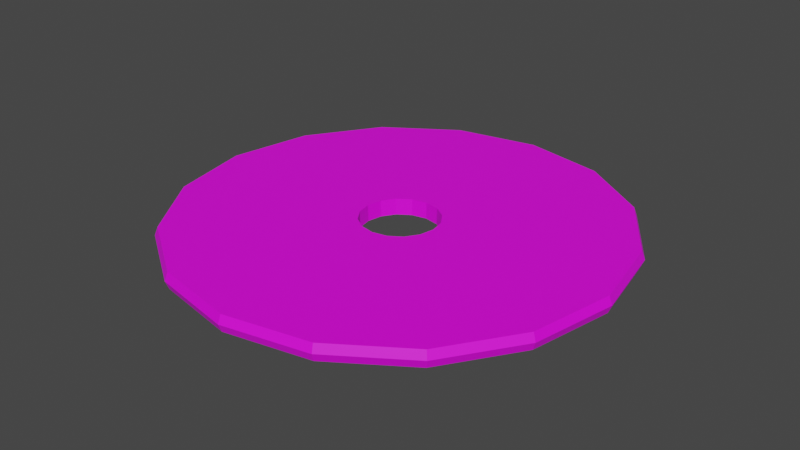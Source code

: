 # Source: disk.blend  (saved by Blender 3.3.6; exported with 4.5.12 LTS)
import bpy
from mathutils import Matrix  # noqa: F401  (used for matrix-valued properties, if any)

bpy.ops.wm.read_factory_settings(use_empty=True)
scene = bpy.context.scene
scene.name = 'Scene'

# ---- collections
col_collection = bpy.data.collections.new('Collection'); scene.collection.children.link(col_collection)

# ---- images (referenced by path relative to the original .blend; pixels are not part of the script)
import os
ASSET_DIR = os.environ.get("B2B_ASSET_DIR", "")  # directory of the original .blend (textures are referenced by path, not embedded)
HERE = os.path.dirname(os.path.abspath(__file__))  # packed textures are extracted next to this script under _unpacked/

def load_image(name, relpath, width, height, colorspace="sRGB"):
    """Load a texture the original file referenced (path relative to the .blend, or extracted next to this script)."""
    p = next((c for c in (os.path.join(HERE, relpath), os.path.join(ASSET_DIR, relpath)) if relpath and os.path.exists(c)), "")
    if p:
        img = bpy.data.images.load(p, check_existing=True)
        img.name = name
    else:  # same state as the original file: an image datablock whose file is absent (Cycles renders it pink)
        img = bpy.data.images.new(name, width, height)
        img.source = "FILE"
        img.filepath = "//" + (relpath or name)
    img.colorspace_settings.name = colorspace
    return img
img_pixeltexturegrid_256_gray_png = load_image('PixelTextureGrid_256_gray.png', 'disk_tex.png', 1024, 1024, 'sRGB')

# ---- materials (node trees are filled in below, after node groups)
mat_material_001 = bpy.data.materials.new('Material.001')
mat_material_001.use_transparent_shadow = False

# ---- material node trees
mat_material_001.use_nodes = True; mat_material_001.node_tree.nodes.clear()
_N = mat_material_001.node_tree.nodes; _L = mat_material_001.node_tree.links
n0 = _N.new('ShaderNodeBsdfPrincipled'); n0.name = 'Principled BSDF'; n0.location = (10, 300)
n0.distribution = 'GGX'
n0.subsurface_method = 'RANDOM_WALK_SKIN'
n0.inputs[3].default_value = 1.45
n0.inputs[27].default_value = (0.0, 0.0, 0.0, 1.0)
n0.inputs[28].default_value = 1.0
n1 = _N.new('ShaderNodeOutputMaterial'); n1.name = 'Material Output'; n1.location = (300, 300)
n2 = _N.new('ShaderNodeTexImage'); n2.name = 'Image Texture'; n2.location = (-280, 280)
n2.image = img_pixeltexturegrid_256_gray_png
_L.new(n0.outputs[0], n1.inputs[0])
_L.new(n2.outputs[0], n0.inputs[0])
n1.is_active_output = True

# ---- world
world_world = bpy.data.worlds.new('World'); scene.world = world_world
world_world.use_nodes = True; world_world.node_tree.nodes.clear()
_N = world_world.node_tree.nodes; _L = world_world.node_tree.links
n0 = _N.new('ShaderNodeOutputWorld'); n0.name = 'World Output'; n0.location = (300, 300)
n1 = _N.new('ShaderNodeBackground'); n1.name = 'Background'; n1.location = (10, 300)
n1.inputs[0].default_value = (0.05088, 0.05088, 0.05088, 1.0)
_L.new(n1.outputs[0], n0.inputs[0])
n0.is_active_output = True
world_world.color = (0.05088, 0.05088, 0.05088)
world_world.use_sun_shadow = False
world_world.sun_shadow_jitter_overblur = 0.0

# ---- meshes
me_cylinder = bpy.data.meshes.new('Cylinder')
me_cylinder.from_pydata([(-8.882e-16, 1.0, -0.6694), (-8.882e-16, 1.0, 0.6694), (0.3827, 0.9239, -0.6694), (0.3827, 0.9239, 0.6694), (0.7071, 0.7071, -0.6694), (0.7071, 0.7071, 0.6694), (0.9239, 0.3827, -0.6694), (0.9239, 0.3827, 0.6694), (1.0, 4.441e-16, -0.6694), (1.0, 4.441e-16, 0.6694), (0.9239, -0.3827, -0.6694), (0.9239, -0.3827, 0.6694), (0.7071, -0.7071, -0.6694), (0.7071, -0.7071, 0.6694), (0.3827, -0.9239, -0.6694), (0.3827, -0.9239, 0.6694), (-8.882e-16, -1.0, -0.6694), (-8.882e-16, -1.0, 0.6694), (-0.3827, -0.9239, -0.6694), (-0.3827, -0.9239, 0.6694), (-0.7071, -0.7071, -0.6694), (-0.7071, -0.7071, 0.6694), (-0.9239, -0.3827, -0.6694), (-0.9239, -0.3827, 0.6694), (-1.0, 4.441e-16, -0.6694), (-1.0, 4.441e-16, 0.6694), (-0.9239, 0.3827, -0.6694), (-0.9239, 0.3827, 0.6694), (-0.7071, 0.7071, -0.6694), (-0.7071, 0.7071, 0.6694), (-0.3827, 0.9239, -0.6694), (-0.3827, 0.9239, 0.6694), (-9.011e-16, 1.015, 0.0), (-1.576e-16, 0.1775, 0.6555), (0.3882, 0.9373, 0.0), (0.06792, 0.164, 0.6555), (0.7174, 0.7174, 0.0), (0.1255, 0.1255, 0.6555), (0.9373, 0.3882, 0.0), (0.164, 0.06792, 0.6555), (1.015, 7.923e-11, 0.0), (0.1775, 1.386e-11, 0.6555), (0.9373, -0.3882, 0.0), (0.164, -0.06792, 0.6555), (0.7174, -0.7174, 0.0), (0.1255, -0.1255, 0.6555), (0.3882, -0.9373, 0.0), (0.06792, -0.164, 0.6555), (-9.011e-16, -1.015, 0.0), (-1.576e-16, -0.1775, 0.6555), (-0.3882, -0.9373, 0.0), (-0.06792, -0.164, 0.6555), (-0.7174, -0.7174, 0.0), (-0.1255, -0.1255, 0.6555), (-0.9373, -0.3882, 0.0), (-0.164, -0.06792, 0.6555), (-1.015, 7.923e-11, 0.0), (-0.1775, 1.386e-11, 0.6555), (-0.9373, 0.3882, 0.0), (-0.164, 0.06792, 0.6555), (-0.1255, 0.1255, 0.6555), (-0.7174, 0.7174, 0.0), (-0.3882, 0.9373, 0.0), (-0.06792, 0.164, 0.6555), (-0.1775, 1.379e-11, 0.6694), (-0.1255, -0.1255, 0.6694), (-0.164, -0.06791, 0.6694), (-0.164, 0.06791, 0.6694), (-0.06791, 0.164, 0.6694), (0.1255, 0.1255, 0.6694), (0.06791, 0.164, 0.6694), (-1.576e-16, 0.1775, 0.6694), (-0.1255, 0.1255, 0.6694), (-0.06791, -0.164, 0.6694), (0.06791, -0.164, 0.6694), (-1.576e-16, -0.1775, 0.6694), (0.1775, 1.379e-11, 0.6694), (0.164, -0.06791, 0.6694), (0.164, 0.06791, 0.6694), (0.1255, -0.1255, 0.6694), (-0.06742, 0.1628, -0.6694), (-1.565e-16, 0.1762, -0.6694), (0.06742, 0.1628, -0.6694), (0.1762, 6.741e-12, -0.6694), (0.1628, 0.06742, -0.6694), (0.1246, -0.1246, -0.6694), (0.1628, -0.06742, -0.6694), (0.1246, 0.1246, -0.6694), (-0.1762, 6.741e-12, -0.6694), (-0.1246, -0.1246, -0.6694), (-0.1628, -0.06742, -0.6694), (-0.1628, 0.06742, -0.6694), (-1.565e-16, -0.1762, -0.6694), (0.06742, -0.1628, -0.6694), (-0.06742, -0.1628, -0.6694), (-0.1246, 0.1246, -0.6694)], [], [(32, 1, 3, 34), (34, 3, 5, 36), (36, 5, 7, 38), (38, 7, 9, 40), (40, 9, 11, 42), (42, 11, 13, 44), (44, 13, 15, 46), (46, 15, 17, 48), (48, 17, 19, 50), (50, 19, 21, 52), (52, 21, 23, 54), (54, 23, 25, 56), (56, 25, 27, 58), (58, 27, 29, 61), (21, 19, 17, 15, 13, 79, 74, 75, 73, 65, 66, 64, 67, 72, 68, 71, 70, 69, 5, 3, 1, 31, 29, 27, 25, 23), (9, 7, 5, 69, 78, 76, 77, 79, 13, 11), (61, 29, 31, 62), (62, 31, 1, 32), (30, 0, 2, 4, 6, 8, 10, 12, 14, 16, 18, 20, 22, 90, 89, 94, 92, 93, 85, 86, 83, 84, 87, 82, 81, 80), (90, 22, 24, 26, 28, 30, 80, 95, 91, 88), (30, 62, 32, 0), (28, 61, 62, 30), (26, 58, 61, 28), (24, 56, 58, 26), (22, 54, 56, 24), (20, 52, 54, 22), (18, 50, 52, 20), (16, 48, 50, 18), (14, 46, 48, 16), (12, 44, 46, 14), (10, 42, 44, 12), (8, 40, 42, 10), (6, 38, 40, 8), (4, 36, 38, 6), (2, 34, 36, 4), (0, 32, 34, 2), (71, 33, 35, 70), (35, 37, 69, 70), (69, 37, 39, 78), (78, 39, 41, 76), (41, 43, 77, 76), (43, 45, 79, 77), (79, 45, 47, 74), (74, 47, 49, 75), (49, 51, 73, 75), (51, 53, 65, 73), (65, 53, 55, 66), (66, 55, 57, 64), (57, 59, 67, 64), (59, 60, 72, 67), (72, 60, 63, 68), (68, 63, 33, 71), (81, 33, 63, 80), (80, 63, 60, 95), (95, 60, 59, 91), (91, 59, 57, 88), (88, 57, 55, 90), (90, 55, 53, 89), (53, 51, 94, 89), (51, 49, 92, 94), (49, 47, 93, 92), (93, 47, 45, 85), (45, 43, 86, 85), (43, 41, 83, 86), (83, 41, 39, 84), (84, 39, 37, 87), (87, 37, 35, 82), (82, 35, 33, 81)])
_uv = me_cylinder.uv_layers.new(name='UVMap')
_uv.uv.foreach_set('vector', [0.4299, 0.875, 0.4299, 0.9747, 0.405, 0.9747, 0.405, 0.875, 0.405, 0.875, 0.405, 0.9747, 0.3801, 0.9747, 0.3801, 0.875, 0.3801, 0.875, 0.3801, 0.9747, 0.3551, 0.9747, 0.3551, 0.875, 0.3551, 0.875, 0.3551, 0.9747, 0.3302, 0.9747, 0.3302, 0.875, 0.3302, 0.875, 0.3302, 0.9747, 0.3053, 0.9747, 0.3053, 0.875, 0.3053, 0.875, 0.3053, 0.9747, 0.2803, 0.9747, 0.2803, 0.875, 0.2803, 0.875, 0.2803, 0.9747, 0.2554, 0.9747, 0.2554, 0.875, 0.2554, 0.875, 0.2554, 0.9747, 0.2305, 0.9747, 0.2305, 0.875, 0.2305, 0.875, 0.2305, 0.9747, 0.2055, 0.9747, 0.2055, 0.875, 0.2055, 0.875, 0.2055, 0.9747, 0.1806, 0.9747, 0.1806, 0.875, 0.1806, 0.875, 0.1806, 0.9747, 0.1557, 0.9747, 0.1557, 0.875, 0.1557, 0.875, 0.1557, 0.9747, 0.1307, 0.9747, 0.1307, 0.875, 0.1307, 0.875, 0.1307, 0.9747, 0.1058, 0.9747, 0.1058, 0.875, 0.1058, 0.875, 0.1058, 0.9747, 0.08087, 0.9747, 0.08087, 0.875, 0.2565, 0.124, 0.3729, 0.04622, 0.5101, 0.01892, 0.6473, 0.04622, 0.7637, 0.124, 0.5551, 0.3325, 0.5345, 0.3187, 0.5101, 0.3139, 0.4858, 0.3187, 0.4651, 0.3325, 0.4513, 0.3532, 0.4465, 0.3775, 0.4513, 0.4019, 0.4651, 0.4225, 0.4858, 0.4363, 0.5101, 0.4412, 0.5345, 0.4363, 0.5551, 0.4225, 0.7637, 0.6311, 0.6473, 0.7089, 0.5101, 0.7362, 0.3729, 0.7089, 0.2565, 0.6311, 0.1788, 0.5148, 0.1515, 0.3775, 0.1788, 0.2403, 0.8687, 0.3775, 0.8414, 0.5148, 0.7637, 0.6311, 0.5551, 0.4225, 0.5689, 0.4019, 0.5737, 0.3775, 0.5689, 0.3532, 0.5551, 0.3325, 0.7637, 0.124, 0.8414, 0.2403, 0.08087, 0.875, 0.08087, 0.9747, 0.05593, 0.9747, 0.05593, 0.875, 0.05593, 0.875, 0.05593, 0.9747, 0.031, 0.9747, 0.031, 0.875, 0.7891, 0.9547, 0.8393, 0.9646, 0.8896, 0.9547, 0.9322, 0.9262, 0.9606, 0.8836, 0.9706, 0.8333, 0.9606, 0.7831, 0.9322, 0.7405, 0.8896, 0.712, 0.8393, 0.702, 0.7891, 0.712, 0.7465, 0.7405, 0.718, 0.7831, 0.8179, 0.8245, 0.8229, 0.817, 0.8305, 0.812, 0.8393, 0.8102, 0.8482, 0.812, 0.8557, 0.817, 0.8607, 0.8245, 0.8624, 0.8333, 0.8607, 0.8422, 0.8557, 0.8497, 0.8482, 0.8547, 0.8393, 0.8565, 0.8305, 0.8547, 0.8179, 0.8245, 0.718, 0.7831, 0.708, 0.8333, 0.718, 0.8836, 0.7465, 0.9262, 0.7891, 0.9547, 0.8305, 0.8547, 0.8229, 0.8497, 0.8179, 0.8422, 0.8162, 0.8333, 0.05593, 0.7753, 0.05593, 0.875, 0.031, 0.875, 0.031, 0.7753, 0.08087, 0.7753, 0.08087, 0.875, 0.05593, 0.875, 0.05593, 0.7753, 0.1058, 0.7753, 0.1058, 0.875, 0.08087, 0.875, 0.08087, 0.7753, 0.1307, 0.7753, 0.1307, 0.875, 0.1058, 0.875, 0.1058, 0.7753, 0.1557, 0.7753, 0.1557, 0.875, 0.1307, 0.875, 0.1307, 0.7753, 0.1806, 0.7753, 0.1806, 0.875, 0.1557, 0.875, 0.1557, 0.7753, 0.2055, 0.7753, 0.2055, 0.875, 0.1806, 0.875, 0.1806, 0.7753, 0.2305, 0.7753, 0.2305, 0.875, 0.2055, 0.875, 0.2055, 0.7753, 0.2554, 0.7753, 0.2554, 0.875, 0.2305, 0.875, 0.2305, 0.7753, 0.2803, 0.7753, 0.2803, 0.875, 0.2554, 0.875, 0.2554, 0.7753, 0.3053, 0.7753, 0.3053, 0.875, 0.2803, 0.875, 0.2803, 0.7753, 0.3302, 0.7753, 0.3302, 0.875, 0.3053, 0.875, 0.3053, 0.7753, 0.3551, 0.7753, 0.3551, 0.875, 0.3302, 0.875, 0.3302, 0.7753, 0.3801, 0.7753, 0.3801, 0.875, 0.3551, 0.875, 0.3551, 0.7753, 0.405, 0.7753, 0.405, 0.875, 0.3801, 0.875, 0.3801, 0.7753, 0.4299, 0.7753, 0.4299, 0.875, 0.405, 0.875, 0.405, 0.7753, 0.4299, 0.8755, 0.4299, 0.875, 0.405, 0.875, 0.405, 0.8755, 0.405, 0.875, 0.3801, 0.875, 0.3801, 0.8755, 0.405, 0.8755, 0.3801, 0.8755, 0.3801, 0.875, 0.3551, 0.875, 0.3551, 0.8755, 0.3551, 0.8755, 0.3551, 0.875, 0.3302, 0.875, 0.3302, 0.8755, 0.3302, 0.875, 0.3053, 0.875, 0.3053, 0.8755, 0.3302, 0.8755, 0.3053, 0.875, 0.2803, 0.875, 0.2803, 0.8755, 0.3053, 0.8755, 0.2803, 0.8755, 0.2803, 0.875, 0.2554, 0.875, 0.2554, 0.8755, 0.2554, 0.8755, 0.2554, 0.875, 0.2305, 0.875, 0.2305, 0.8755, 0.2305, 0.875, 0.2055, 0.875, 0.2055, 0.8755, 0.2305, 0.8755, 0.2055, 0.875, 0.1806, 0.875, 0.1806, 0.8755, 0.2055, 0.8755, 0.1806, 0.8755, 0.1806, 0.875, 0.1557, 0.875, 0.1557, 0.8755, 0.1557, 0.8755, 0.1557, 0.875, 0.1307, 0.875, 0.1307, 0.8755, 0.1307, 0.875, 0.1058, 0.875, 0.1058, 0.8755, 0.1307, 0.8755, 0.1058, 0.875, 0.08087, 0.875, 0.08087, 0.8755, 0.1058, 0.8755, 0.08087, 0.8755, 0.08087, 0.875, 0.05593, 0.875, 0.05593, 0.8755, 0.05593, 0.8755, 0.05593, 0.875, 0.031, 0.875, 0.031, 0.8755, 0.031, 0.8238, 0.031, 0.875, 0.05593, 0.875, 0.05593, 0.8238, 0.05593, 0.8238, 0.05593, 0.875, 0.08087, 0.875, 0.08087, 0.8238, 0.08087, 0.8238, 0.08087, 0.875, 0.1058, 0.875, 0.1058, 0.8238, 0.1058, 0.8238, 0.1058, 0.875, 0.1307, 0.875, 0.1307, 0.8238, 0.1307, 0.8238, 0.1307, 0.875, 0.1557, 0.875, 0.1557, 0.8238, 0.1557, 0.8238, 0.1557, 0.875, 0.1806, 0.875, 0.1806, 0.8238, 0.1806, 0.875, 0.2055, 0.875, 0.2055, 0.8238, 0.1806, 0.8238, 0.2055, 0.875, 0.2305, 0.875, 0.2305, 0.8238, 0.2055, 0.8238, 0.2305, 0.875, 0.2554, 0.875, 0.2554, 0.8238, 0.2305, 0.8238, 0.2554, 0.8238, 0.2554, 0.875, 0.2803, 0.875, 0.2803, 0.8238, 0.2803, 0.875, 0.3053, 0.875, 0.3053, 0.8238, 0.2803, 0.8238, 0.3053, 0.875, 0.3302, 0.875, 0.3302, 0.8238, 0.3053, 0.8238, 0.3302, 0.8238, 0.3302, 0.875, 0.3551, 0.875, 0.3551, 0.8238, 0.3551, 0.8238, 0.3551, 0.875, 0.3801, 0.875, 0.3801, 0.8238, 0.3801, 0.8238, 0.3801, 0.875, 0.405, 0.875, 0.405, 0.8238, 0.405, 0.8238, 0.405, 0.875, 0.4299, 0.875, 0.4299, 0.8238])
me_cylinder.materials.append(mat_material_001)
me_cylinder.update()

# ---- objects
ob_cylinder = bpy.data.objects.new('Cylinder', me_cylinder)

# ---- transforms, parenting, visibility, modifiers, constraints
ob_cylinder.location = (0.0, 0.0, 0.0)
ob_cylinder.scale = (1.367, 1.367, 0.07676)

# ---- collection membership
col_collection.objects.link(ob_cylinder)

# ---- scene / render settings (as saved in the file)
scene.frame_start = 1; scene.frame_end = 250; scene.frame_set(1)
scene.render.engine = 'BLENDER_EEVEE_NEXT'
scene.cycles.sampling_pattern = 'TABULATED_SOBOL'
scene.cycles.use_light_tree = False
scene.view_settings.view_transform = 'Filmic'
bpy.context.view_layer.update()

# ---- added for rendering (the .blend has no active camera and no usable light): camera, sun
cam_auto = bpy.data.cameras.new('AutoCamera')
cam_auto.lens = 50.0
cam_auto.sensor_width = 36.0
cam_auto.clip_end = 1000.0
ob_auto_camera = bpy.data.objects.new('AutoCamera', cam_auto)
scene.collection.objects.link(ob_auto_camera)
ob_auto_camera.location = (3.63076, -4.35692, 2.90461)
ob_auto_camera.rotation_euler = (1.09748, -7.21219e-08, 0.694738)
scene.camera = ob_auto_camera
light_auto_sun = bpy.data.lights.new('AutoSun', 'SUN')
light_auto_sun.energy = 3.0
light_auto_sun.angle = 0.0523599
ob_auto_sun = bpy.data.objects.new('AutoSun', light_auto_sun)
scene.collection.objects.link(ob_auto_sun)
ob_auto_sun.rotation_euler = (0.872665, 0.174533, 0.523599)
bpy.context.view_layer.update()
